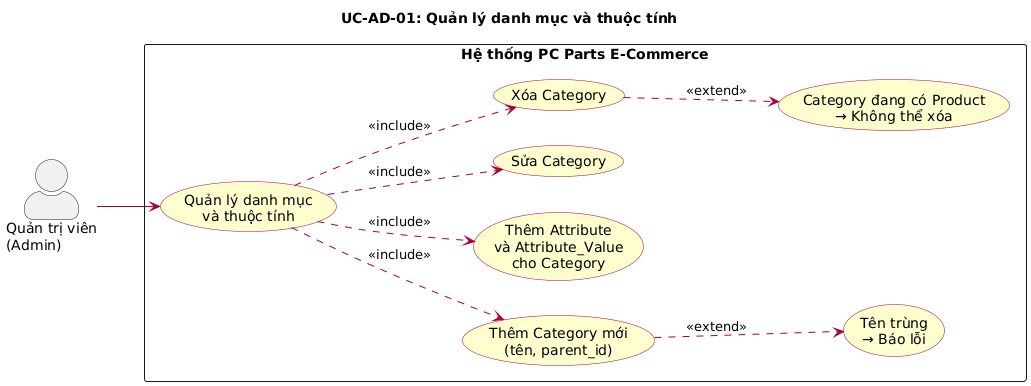

The diagram above was rendered by PlantUML. Its source (embedded in the PNG):
@startuml
left to right direction
skinparam actorStyle awesome
skinparam packageStyle rectangle
skinparam usecase {
  BackgroundColor #FEFECE
  BorderColor #A80036
  ArrowColor #A80036
}

title UC-AD-01: Quản lý danh mục và thuộc tính

actor "Quản trị viên\n(Admin)" as Admin

rectangle "Hệ thống PC Parts E-Commerce" {
  usecase "Quản lý danh mục\nvà thuộc tính" as UC_CAT
  usecase "Thêm Category mới\n(tên, parent_id)" as UC_ADD
  usecase "Thêm Attribute\nvà Attribute_Value\ncho Category" as UC_ATTR
  usecase "Sửa Category" as UC_EDIT
  usecase "Xóa Category" as UC_DEL
  usecase "Tên trùng\n→ Báo lỗi" as UC_ERR_DUP
  usecase "Category đang có Product\n→ Không thể xóa" as UC_ERR_HAS_PROD
}

Admin --> UC_CAT

UC_CAT ..> UC_ADD : <<include>>
UC_CAT ..> UC_ATTR : <<include>>
UC_CAT ..> UC_EDIT : <<include>>
UC_CAT ..> UC_DEL : <<include>>
UC_ADD ..> UC_ERR_DUP : <<extend>>
UC_DEL ..> UC_ERR_HAS_PROD : <<extend>>
@enduml